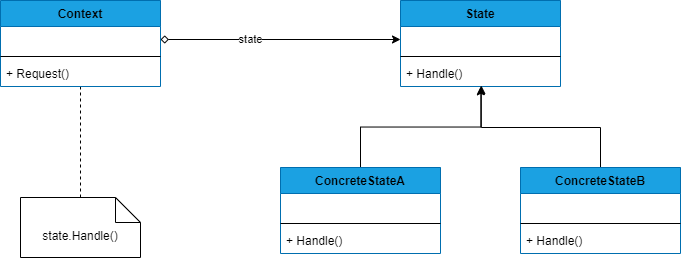

The diagram above was exported from draw.io. Its source (the exported page's mxGraphModel, read from the mxfile embedded in the PNG):
<mxGraphModel dx="852" dy="676" grid="1" gridSize="10" guides="1" tooltips="1" connect="1" arrows="1" fold="1" page="1" pageScale="1" pageWidth="1169" pageHeight="827" math="0" shadow="0">
  <root>
    <mxCell id="0" />
    <mxCell id="1" parent="0" />
    <mxCell id="2" value="State" style="swimlane;fontStyle=1;align=center;verticalAlign=top;childLayout=stackLayout;horizontal=1;startSize=26;horizontalStack=0;resizeParent=1;resizeParentMax=0;resizeLast=0;collapsible=1;marginBottom=0;fillColor=#1ba1e2;strokeColor=#006EAF;fontColor=#000000;" vertex="1" parent="1">
      <mxGeometry x="520" y="103" width="160" height="86" as="geometry" />
    </mxCell>
    <mxCell id="3" value=" " style="text;strokeColor=none;fillColor=none;align=left;verticalAlign=top;spacingLeft=4;spacingRight=4;overflow=hidden;rotatable=0;points=[[0,0.5],[1,0.5]];portConstraint=eastwest;fontColor=#000000;" vertex="1" parent="2">
      <mxGeometry y="26" width="160" height="26" as="geometry" />
    </mxCell>
    <mxCell id="4" value="" style="line;strokeWidth=1;fillColor=none;align=left;verticalAlign=middle;spacingTop=-1;spacingLeft=3;spacingRight=3;rotatable=0;labelPosition=right;points=[];portConstraint=eastwest;" vertex="1" parent="2">
      <mxGeometry y="52" width="160" height="8" as="geometry" />
    </mxCell>
    <mxCell id="5" value="+ Handle()" style="text;strokeColor=none;fillColor=none;align=left;verticalAlign=top;spacingLeft=4;spacingRight=4;overflow=hidden;rotatable=0;points=[[0,0.5],[1,0.5]];portConstraint=eastwest;fontColor=#000000;" vertex="1" parent="2">
      <mxGeometry y="60" width="160" height="26" as="geometry" />
    </mxCell>
    <mxCell id="25" style="edgeStyle=orthogonalEdgeStyle;rounded=0;orthogonalLoop=1;jettySize=auto;html=1;entryX=0.5;entryY=0;entryDx=0;entryDy=0;entryPerimeter=0;startArrow=none;startFill=0;endArrow=none;endFill=0;dashed=1;" edge="1" parent="1" source="8" target="24">
      <mxGeometry relative="1" as="geometry" />
    </mxCell>
    <mxCell id="8" value="Context" style="swimlane;fontStyle=1;align=center;verticalAlign=top;childLayout=stackLayout;horizontal=1;startSize=26;horizontalStack=0;resizeParent=1;resizeParentMax=0;resizeLast=0;collapsible=1;marginBottom=0;fillColor=#1ba1e2;strokeColor=#006EAF;fontColor=#000000;" vertex="1" parent="1">
      <mxGeometry x="120" y="103" width="160" height="86" as="geometry" />
    </mxCell>
    <mxCell id="9" value=" " style="text;strokeColor=none;fillColor=none;align=left;verticalAlign=top;spacingLeft=4;spacingRight=4;overflow=hidden;rotatable=0;points=[[0,0.5],[1,0.5]];portConstraint=eastwest;fontColor=#000000;" vertex="1" parent="8">
      <mxGeometry y="26" width="160" height="26" as="geometry" />
    </mxCell>
    <mxCell id="10" value="" style="line;strokeWidth=1;fillColor=none;align=left;verticalAlign=middle;spacingTop=-1;spacingLeft=3;spacingRight=3;rotatable=0;labelPosition=right;points=[];portConstraint=eastwest;" vertex="1" parent="8">
      <mxGeometry y="52" width="160" height="8" as="geometry" />
    </mxCell>
    <mxCell id="11" value="+ Request()" style="text;strokeColor=none;fillColor=none;align=left;verticalAlign=top;spacingLeft=4;spacingRight=4;overflow=hidden;rotatable=0;points=[[0,0.5],[1,0.5]];portConstraint=eastwest;fontColor=#000000;" vertex="1" parent="8">
      <mxGeometry y="60" width="160" height="26" as="geometry" />
    </mxCell>
    <mxCell id="22" style="edgeStyle=orthogonalEdgeStyle;rounded=0;orthogonalLoop=1;jettySize=auto;html=1;entryX=0.502;entryY=1.011;entryDx=0;entryDy=0;entryPerimeter=0;" edge="1" parent="1" source="12" target="5">
      <mxGeometry relative="1" as="geometry" />
    </mxCell>
    <mxCell id="12" value="ConcreteStateA" style="swimlane;fontStyle=1;align=center;verticalAlign=top;childLayout=stackLayout;horizontal=1;startSize=26;horizontalStack=0;resizeParent=1;resizeParentMax=0;resizeLast=0;collapsible=1;marginBottom=0;fillColor=#1ba1e2;strokeColor=#006EAF;fontColor=#000000;" vertex="1" parent="1">
      <mxGeometry x="400" y="270" width="160" height="86" as="geometry" />
    </mxCell>
    <mxCell id="13" value=" " style="text;strokeColor=none;fillColor=none;align=left;verticalAlign=top;spacingLeft=4;spacingRight=4;overflow=hidden;rotatable=0;points=[[0,0.5],[1,0.5]];portConstraint=eastwest;fontColor=#000000;" vertex="1" parent="12">
      <mxGeometry y="26" width="160" height="26" as="geometry" />
    </mxCell>
    <mxCell id="14" value="" style="line;strokeWidth=1;fillColor=none;align=left;verticalAlign=middle;spacingTop=-1;spacingLeft=3;spacingRight=3;rotatable=0;labelPosition=right;points=[];portConstraint=eastwest;" vertex="1" parent="12">
      <mxGeometry y="52" width="160" height="8" as="geometry" />
    </mxCell>
    <mxCell id="15" value="+ Handle()" style="text;strokeColor=none;fillColor=none;align=left;verticalAlign=top;spacingLeft=4;spacingRight=4;overflow=hidden;rotatable=0;points=[[0,0.5],[1,0.5]];portConstraint=eastwest;fontColor=#000000;" vertex="1" parent="12">
      <mxGeometry y="60" width="160" height="26" as="geometry" />
    </mxCell>
    <mxCell id="20" style="edgeStyle=orthogonalEdgeStyle;rounded=0;orthogonalLoop=1;jettySize=auto;html=1;entryX=0.505;entryY=0.962;entryDx=0;entryDy=0;entryPerimeter=0;" edge="1" parent="1" source="16" target="5">
      <mxGeometry relative="1" as="geometry">
        <Array as="points">
          <mxPoint x="720" y="230" />
          <mxPoint x="601" y="230" />
        </Array>
      </mxGeometry>
    </mxCell>
    <mxCell id="16" value="ConcreteStateB" style="swimlane;fontStyle=1;align=center;verticalAlign=top;childLayout=stackLayout;horizontal=1;startSize=26;horizontalStack=0;resizeParent=1;resizeParentMax=0;resizeLast=0;collapsible=1;marginBottom=0;fillColor=#1ba1e2;strokeColor=#006EAF;fontColor=#000000;" vertex="1" parent="1">
      <mxGeometry x="640" y="270" width="160" height="86" as="geometry" />
    </mxCell>
    <mxCell id="17" value=" " style="text;strokeColor=none;fillColor=none;align=left;verticalAlign=top;spacingLeft=4;spacingRight=4;overflow=hidden;rotatable=0;points=[[0,0.5],[1,0.5]];portConstraint=eastwest;fontColor=#000000;" vertex="1" parent="16">
      <mxGeometry y="26" width="160" height="26" as="geometry" />
    </mxCell>
    <mxCell id="18" value="" style="line;strokeWidth=1;fillColor=none;align=left;verticalAlign=middle;spacingTop=-1;spacingLeft=3;spacingRight=3;rotatable=0;labelPosition=right;points=[];portConstraint=eastwest;" vertex="1" parent="16">
      <mxGeometry y="52" width="160" height="8" as="geometry" />
    </mxCell>
    <mxCell id="19" value="+ Handle()" style="text;strokeColor=none;fillColor=none;align=left;verticalAlign=top;spacingLeft=4;spacingRight=4;overflow=hidden;rotatable=0;points=[[0,0.5],[1,0.5]];portConstraint=eastwest;fontColor=#000000;" vertex="1" parent="16">
      <mxGeometry y="60" width="160" height="26" as="geometry" />
    </mxCell>
    <mxCell id="23" style="edgeStyle=orthogonalEdgeStyle;rounded=0;orthogonalLoop=1;jettySize=auto;html=1;entryX=0;entryY=0.5;entryDx=0;entryDy=0;startArrow=diamond;startFill=0;" edge="1" parent="1" source="9" target="3">
      <mxGeometry relative="1" as="geometry" />
    </mxCell>
    <mxCell id="26" value="state" style="edgeLabel;html=1;align=center;verticalAlign=middle;resizable=0;points=[];" vertex="1" connectable="0" parent="23">
      <mxGeometry x="-0.2529" y="1" relative="1" as="geometry">
        <mxPoint as="offset" />
      </mxGeometry>
    </mxCell>
    <mxCell id="24" value="state.Handle()" style="shape=note2;boundedLbl=1;whiteSpace=wrap;html=1;size=25;verticalAlign=top;align=center;" vertex="1" parent="1">
      <mxGeometry x="140" y="300" width="120" height="60" as="geometry" />
    </mxCell>
  </root>
</mxGraphModel>